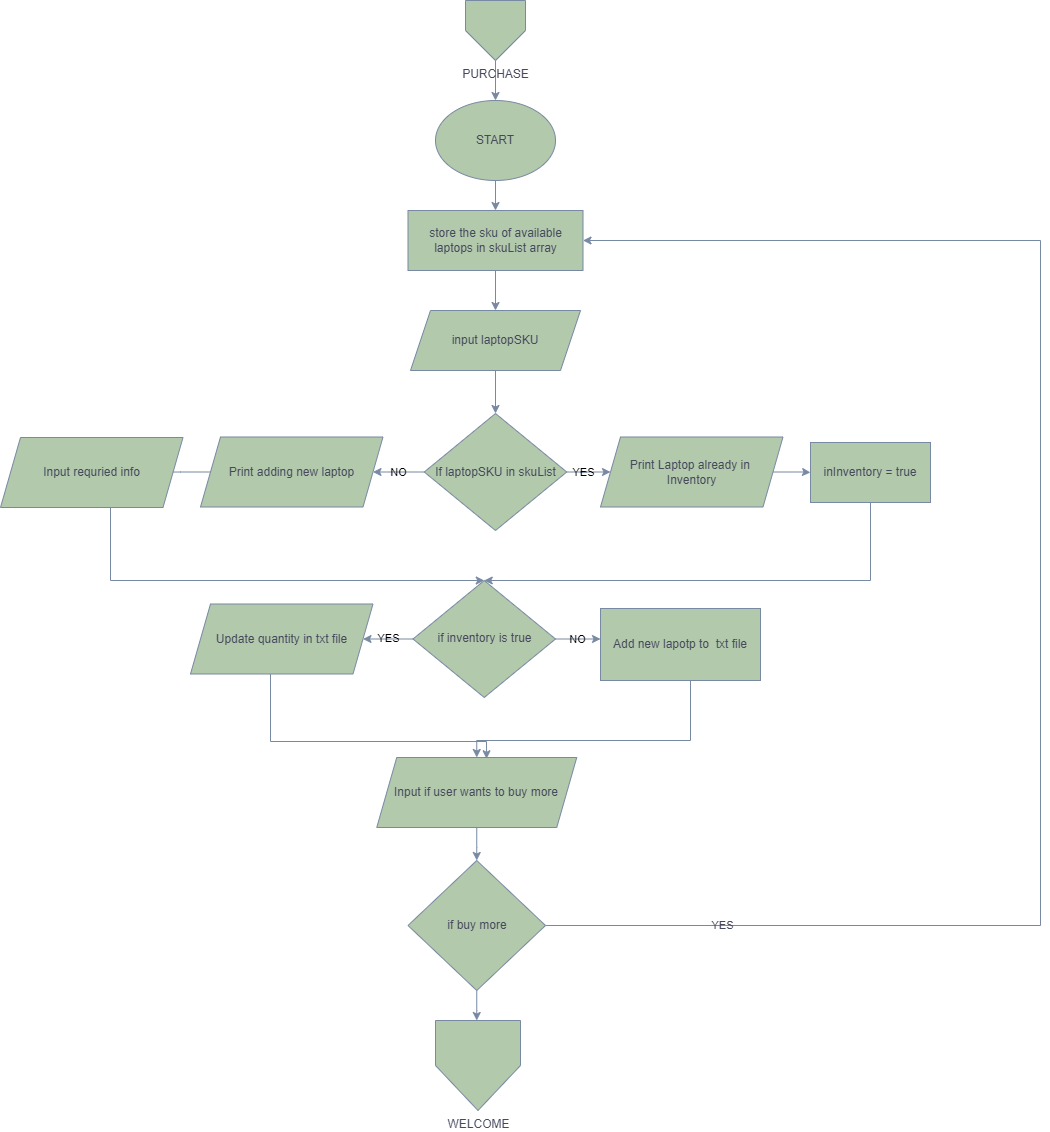

The diagram above was exported from draw.io. Its source (the exported page's mxGraphModel, read from the mxfile embedded in the PNG):
<mxGraphModel dx="1724" dy="985" grid="1" gridSize="10" guides="1" tooltips="1" connect="1" arrows="1" fold="1" page="1" pageScale="1" pageWidth="1169" pageHeight="827" math="0" shadow="0">
  <root>
    <mxCell id="0" />
    <mxCell id="1" parent="0" />
    <mxCell id="MynzQDNxRqANSqusRT6g-3" style="edgeStyle=orthogonalEdgeStyle;rounded=0;orthogonalLoop=1;jettySize=auto;html=1;entryX=0.5;entryY=0;entryDx=0;entryDy=0;labelBackgroundColor=none;strokeColor=#788AA3;fontColor=default;" edge="1" parent="1" source="MynzQDNxRqANSqusRT6g-1" target="MynzQDNxRqANSqusRT6g-2">
      <mxGeometry relative="1" as="geometry" />
    </mxCell>
    <mxCell id="MynzQDNxRqANSqusRT6g-1" value="PURCHASE" style="verticalLabelPosition=bottom;verticalAlign=top;html=1;shape=offPageConnector;rounded=0;size=0.5;labelBackgroundColor=none;fillColor=#B2C9AB;strokeColor=#788AA3;fontColor=#46495D;" vertex="1" parent="1">
      <mxGeometry x="525" width="60" height="60" as="geometry" />
    </mxCell>
    <mxCell id="MynzQDNxRqANSqusRT6g-6" value="" style="edgeStyle=orthogonalEdgeStyle;rounded=0;orthogonalLoop=1;jettySize=auto;html=1;labelBackgroundColor=none;strokeColor=#788AA3;fontColor=default;" edge="1" parent="1" source="MynzQDNxRqANSqusRT6g-2" target="MynzQDNxRqANSqusRT6g-5">
      <mxGeometry relative="1" as="geometry" />
    </mxCell>
    <mxCell id="MynzQDNxRqANSqusRT6g-2" value="START" style="ellipse;whiteSpace=wrap;html=1;labelBackgroundColor=none;fillColor=#B2C9AB;strokeColor=#788AA3;fontColor=#46495D;" vertex="1" parent="1">
      <mxGeometry x="495" y="100" width="120" height="80" as="geometry" />
    </mxCell>
    <mxCell id="MynzQDNxRqANSqusRT6g-8" value="" style="edgeStyle=orthogonalEdgeStyle;rounded=0;orthogonalLoop=1;jettySize=auto;html=1;labelBackgroundColor=none;strokeColor=#788AA3;fontColor=default;" edge="1" parent="1" source="MynzQDNxRqANSqusRT6g-5" target="MynzQDNxRqANSqusRT6g-7">
      <mxGeometry relative="1" as="geometry" />
    </mxCell>
    <mxCell id="MynzQDNxRqANSqusRT6g-5" value="store the sku of available laptops in skuList array" style="rounded=0;whiteSpace=wrap;html=1;labelBackgroundColor=none;fillColor=#B2C9AB;strokeColor=#788AA3;fontColor=#46495D;" vertex="1" parent="1">
      <mxGeometry x="467.5" y="210" width="175" height="60" as="geometry" />
    </mxCell>
    <mxCell id="MynzQDNxRqANSqusRT6g-10" value="" style="edgeStyle=orthogonalEdgeStyle;rounded=0;orthogonalLoop=1;jettySize=auto;html=1;labelBackgroundColor=none;strokeColor=#788AA3;fontColor=default;" edge="1" parent="1" source="MynzQDNxRqANSqusRT6g-7">
      <mxGeometry relative="1" as="geometry">
        <mxPoint x="555" y="413" as="targetPoint" />
      </mxGeometry>
    </mxCell>
    <mxCell id="MynzQDNxRqANSqusRT6g-7" value="input laptopSKU" style="shape=parallelogram;perimeter=parallelogramPerimeter;whiteSpace=wrap;html=1;fixedSize=1;labelBackgroundColor=none;fillColor=#B2C9AB;strokeColor=#788AA3;fontColor=#46495D;" vertex="1" parent="1">
      <mxGeometry x="470" y="310" width="170" height="60" as="geometry" />
    </mxCell>
    <mxCell id="uytBaXVnTUcI9w82akXh-1" value="YES" style="edgeStyle=orthogonalEdgeStyle;rounded=0;orthogonalLoop=1;jettySize=auto;html=1;labelBackgroundColor=none;strokeColor=#788AA3;fontColor=default;" edge="1" parent="1" source="MynzQDNxRqANSqusRT6g-11" target="MynzQDNxRqANSqusRT6g-12">
      <mxGeometry relative="1" as="geometry" />
    </mxCell>
    <mxCell id="uytBaXVnTUcI9w82akXh-6" value="NO" style="edgeStyle=orthogonalEdgeStyle;rounded=0;orthogonalLoop=1;jettySize=auto;html=1;labelBackgroundColor=none;strokeColor=#788AA3;fontColor=default;" edge="1" parent="1" source="MynzQDNxRqANSqusRT6g-11" target="uytBaXVnTUcI9w82akXh-5">
      <mxGeometry relative="1" as="geometry" />
    </mxCell>
    <mxCell id="MynzQDNxRqANSqusRT6g-11" value="If laptopSKU in skuList" style="rhombus;whiteSpace=wrap;html=1;labelBackgroundColor=none;fillColor=#B2C9AB;strokeColor=#788AA3;fontColor=#46495D;" vertex="1" parent="1">
      <mxGeometry x="483.75" y="413" width="142.5" height="117" as="geometry" />
    </mxCell>
    <mxCell id="uytBaXVnTUcI9w82akXh-3" value="" style="edgeStyle=orthogonalEdgeStyle;rounded=0;orthogonalLoop=1;jettySize=auto;html=1;labelBackgroundColor=none;strokeColor=#788AA3;fontColor=default;" edge="1" parent="1" source="MynzQDNxRqANSqusRT6g-12" target="uytBaXVnTUcI9w82akXh-2">
      <mxGeometry relative="1" as="geometry" />
    </mxCell>
    <mxCell id="MynzQDNxRqANSqusRT6g-12" value="Print Laptop already in&amp;nbsp;&lt;br&gt;Inventory" style="shape=parallelogram;perimeter=parallelogramPerimeter;whiteSpace=wrap;html=1;fixedSize=1;labelBackgroundColor=none;fillColor=#B2C9AB;strokeColor=#788AA3;fontColor=#46495D;" vertex="1" parent="1">
      <mxGeometry x="660" y="436.5" width="182.5" height="70" as="geometry" />
    </mxCell>
    <mxCell id="uytBaXVnTUcI9w82akXh-11" style="edgeStyle=orthogonalEdgeStyle;rounded=0;orthogonalLoop=1;jettySize=auto;html=1;entryX=0.5;entryY=0;entryDx=0;entryDy=0;labelBackgroundColor=none;strokeColor=#788AA3;fontColor=default;" edge="1" parent="1" source="uytBaXVnTUcI9w82akXh-2" target="uytBaXVnTUcI9w82akXh-9">
      <mxGeometry relative="1" as="geometry">
        <Array as="points">
          <mxPoint x="930" y="580" />
        </Array>
      </mxGeometry>
    </mxCell>
    <mxCell id="uytBaXVnTUcI9w82akXh-2" value="inInventory = true" style="rounded=0;whiteSpace=wrap;html=1;labelBackgroundColor=none;fillColor=#B2C9AB;strokeColor=#788AA3;fontColor=#46495D;" vertex="1" parent="1">
      <mxGeometry x="870" y="442" width="120" height="60" as="geometry" />
    </mxCell>
    <mxCell id="uytBaXVnTUcI9w82akXh-8" value="" style="edgeStyle=orthogonalEdgeStyle;rounded=0;orthogonalLoop=1;jettySize=auto;html=1;labelBackgroundColor=none;strokeColor=#788AA3;fontColor=default;" edge="1" parent="1" source="uytBaXVnTUcI9w82akXh-5" target="uytBaXVnTUcI9w82akXh-7">
      <mxGeometry relative="1" as="geometry" />
    </mxCell>
    <mxCell id="uytBaXVnTUcI9w82akXh-5" value="Print adding new laptop" style="shape=parallelogram;perimeter=parallelogramPerimeter;whiteSpace=wrap;html=1;fixedSize=1;labelBackgroundColor=none;fillColor=#B2C9AB;strokeColor=#788AA3;fontColor=#46495D;" vertex="1" parent="1">
      <mxGeometry x="260" y="436.5" width="182.5" height="70" as="geometry" />
    </mxCell>
    <mxCell id="uytBaXVnTUcI9w82akXh-10" style="edgeStyle=orthogonalEdgeStyle;rounded=0;orthogonalLoop=1;jettySize=auto;html=1;entryX=0.5;entryY=0;entryDx=0;entryDy=0;labelBackgroundColor=none;strokeColor=#788AA3;fontColor=default;" edge="1" parent="1" source="uytBaXVnTUcI9w82akXh-7" target="uytBaXVnTUcI9w82akXh-9">
      <mxGeometry relative="1" as="geometry">
        <Array as="points">
          <mxPoint x="170" y="580" />
        </Array>
      </mxGeometry>
    </mxCell>
    <mxCell id="uytBaXVnTUcI9w82akXh-7" value="Input requried info" style="shape=parallelogram;perimeter=parallelogramPerimeter;whiteSpace=wrap;html=1;fixedSize=1;labelBackgroundColor=none;fillColor=#B2C9AB;strokeColor=#788AA3;fontColor=#46495D;" vertex="1" parent="1">
      <mxGeometry x="60" y="437" width="182.5" height="70" as="geometry" />
    </mxCell>
    <mxCell id="uytBaXVnTUcI9w82akXh-13" value="YES" style="edgeStyle=orthogonalEdgeStyle;rounded=0;orthogonalLoop=1;jettySize=auto;html=1;labelBackgroundColor=none;strokeColor=#788AA3;fontColor=default;" edge="1" parent="1" source="uytBaXVnTUcI9w82akXh-9" target="uytBaXVnTUcI9w82akXh-12">
      <mxGeometry relative="1" as="geometry" />
    </mxCell>
    <mxCell id="uytBaXVnTUcI9w82akXh-15" value="NO" style="edgeStyle=orthogonalEdgeStyle;rounded=0;orthogonalLoop=1;jettySize=auto;html=1;labelBackgroundColor=none;strokeColor=#788AA3;fontColor=default;" edge="1" parent="1" source="uytBaXVnTUcI9w82akXh-9">
      <mxGeometry relative="1" as="geometry">
        <mxPoint x="660" y="638.4999999999998" as="targetPoint" />
      </mxGeometry>
    </mxCell>
    <mxCell id="uytBaXVnTUcI9w82akXh-9" value="if inventory is true" style="rhombus;whiteSpace=wrap;html=1;labelBackgroundColor=none;fillColor=#B2C9AB;strokeColor=#788AA3;fontColor=#46495D;" vertex="1" parent="1">
      <mxGeometry x="472.5" y="580" width="142.5" height="117" as="geometry" />
    </mxCell>
    <mxCell id="uytBaXVnTUcI9w82akXh-18" style="edgeStyle=orthogonalEdgeStyle;rounded=0;orthogonalLoop=1;jettySize=auto;html=1;entryX=0.549;entryY=0.018;entryDx=0;entryDy=0;entryPerimeter=0;labelBackgroundColor=none;strokeColor=#788AA3;fontColor=default;" edge="1" parent="1" source="uytBaXVnTUcI9w82akXh-12" target="uytBaXVnTUcI9w82akXh-17">
      <mxGeometry relative="1" as="geometry">
        <Array as="points">
          <mxPoint x="330" y="741" />
        </Array>
      </mxGeometry>
    </mxCell>
    <mxCell id="uytBaXVnTUcI9w82akXh-12" value="Update quantity in txt file&lt;br&gt;" style="shape=parallelogram;perimeter=parallelogramPerimeter;whiteSpace=wrap;html=1;fixedSize=1;labelBackgroundColor=none;fillColor=#B2C9AB;strokeColor=#788AA3;fontColor=#46495D;" vertex="1" parent="1">
      <mxGeometry x="250" y="603.5" width="182.5" height="70" as="geometry" />
    </mxCell>
    <mxCell id="uytBaXVnTUcI9w82akXh-19" style="edgeStyle=orthogonalEdgeStyle;rounded=0;orthogonalLoop=1;jettySize=auto;html=1;entryX=0.5;entryY=0;entryDx=0;entryDy=0;labelBackgroundColor=none;strokeColor=#788AA3;fontColor=default;" edge="1" parent="1" source="uytBaXVnTUcI9w82akXh-16" target="uytBaXVnTUcI9w82akXh-17">
      <mxGeometry relative="1" as="geometry">
        <Array as="points">
          <mxPoint x="750" y="740" />
        </Array>
      </mxGeometry>
    </mxCell>
    <mxCell id="uytBaXVnTUcI9w82akXh-16" value="Add new lapotp to&amp;nbsp; txt file" style="rounded=0;whiteSpace=wrap;html=1;labelBackgroundColor=none;fillColor=#B2C9AB;strokeColor=#788AA3;fontColor=#46495D;" vertex="1" parent="1">
      <mxGeometry x="660" y="608" width="160" height="72" as="geometry" />
    </mxCell>
    <mxCell id="uytBaXVnTUcI9w82akXh-23" value="" style="edgeStyle=orthogonalEdgeStyle;rounded=0;orthogonalLoop=1;jettySize=auto;html=1;labelBackgroundColor=none;strokeColor=#788AA3;fontColor=default;" edge="1" parent="1" source="uytBaXVnTUcI9w82akXh-17" target="uytBaXVnTUcI9w82akXh-20">
      <mxGeometry relative="1" as="geometry" />
    </mxCell>
    <mxCell id="uytBaXVnTUcI9w82akXh-17" value="Input if user wants to buy more" style="shape=parallelogram;perimeter=parallelogramPerimeter;whiteSpace=wrap;html=1;fixedSize=1;labelBackgroundColor=none;fillColor=#B2C9AB;strokeColor=#788AA3;fontColor=#46495D;" vertex="1" parent="1">
      <mxGeometry x="436.25" y="757" width="200" height="70" as="geometry" />
    </mxCell>
    <mxCell id="uytBaXVnTUcI9w82akXh-21" style="edgeStyle=orthogonalEdgeStyle;rounded=0;orthogonalLoop=1;jettySize=auto;html=1;entryX=1;entryY=0.5;entryDx=0;entryDy=0;labelBackgroundColor=none;strokeColor=#788AA3;fontColor=default;" edge="1" parent="1" source="uytBaXVnTUcI9w82akXh-20" target="MynzQDNxRqANSqusRT6g-5">
      <mxGeometry relative="1" as="geometry">
        <Array as="points">
          <mxPoint x="1100" y="925" />
          <mxPoint x="1100" y="240" />
        </Array>
      </mxGeometry>
    </mxCell>
    <mxCell id="uytBaXVnTUcI9w82akXh-22" value="YES" style="edgeLabel;html=1;align=center;verticalAlign=middle;resizable=0;points=[];labelBackgroundColor=none;fontColor=#46495D;" vertex="1" connectable="0" parent="uytBaXVnTUcI9w82akXh-21">
      <mxGeometry x="-0.785" y="1" relative="1" as="geometry">
        <mxPoint as="offset" />
      </mxGeometry>
    </mxCell>
    <mxCell id="uHltPyClm6BPMjgCqUE2-1" value="" style="edgeStyle=orthogonalEdgeStyle;rounded=0;orthogonalLoop=1;jettySize=auto;html=1;labelBackgroundColor=none;strokeColor=#788AA3;fontColor=default;" edge="1" parent="1" source="uytBaXVnTUcI9w82akXh-20">
      <mxGeometry relative="1" as="geometry">
        <mxPoint x="536.25" y="1020" as="targetPoint" />
      </mxGeometry>
    </mxCell>
    <mxCell id="uytBaXVnTUcI9w82akXh-20" value="if buy more" style="rhombus;whiteSpace=wrap;html=1;labelBackgroundColor=none;fillColor=#B2C9AB;strokeColor=#788AA3;fontColor=#46495D;" vertex="1" parent="1">
      <mxGeometry x="467.5" y="860" width="137.5" height="130" as="geometry" />
    </mxCell>
    <mxCell id="BmNxyv8GIG_hGW3a58Si-1" value="WELCOME&lt;br&gt;" style="verticalLabelPosition=bottom;verticalAlign=top;html=1;shape=offPageConnector;rounded=0;size=0.5;fillColor=#B2C9AB;strokeColor=#788AA3;labelBackgroundColor=none;fontColor=#46495D;" vertex="1" parent="1">
      <mxGeometry x="495" y="1020" width="85" height="90" as="geometry" />
    </mxCell>
  </root>
</mxGraphModel>